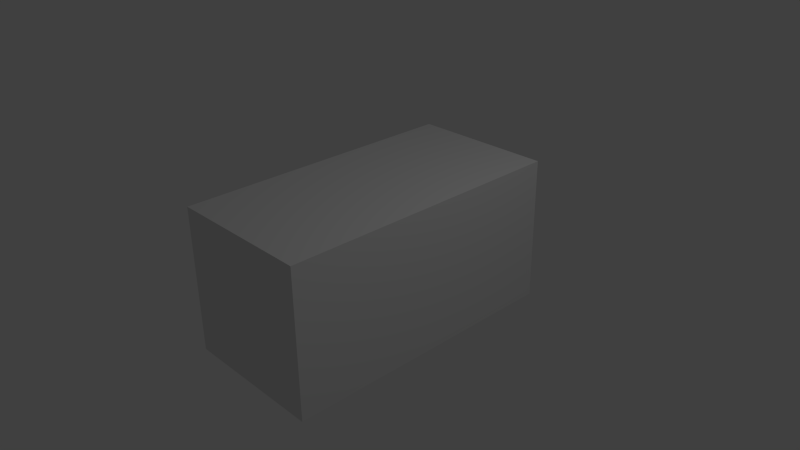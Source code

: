 # Source: block.blend  (saved by Blender 2.69.0; exported with 4.5.12 LTS)
import bpy
from mathutils import Matrix  # noqa: F401  (used for matrix-valued properties, if any)

bpy.ops.wm.read_factory_settings(use_empty=True)
scene = bpy.context.scene
scene.name = 'Scene'

# ---- collections
col_collection_1 = bpy.data.collections.new('Collection 1'); scene.collection.children.link(col_collection_1)

# ---- materials (node trees are filled in below, after node groups)
mat_material = bpy.data.materials.new('Material')
mat_material.alpha_threshold = 0.0
mat_material.use_transparent_shadow = False
mat_material.roughness = 0.5
mat_material.line_color = (0.0, 0.0, 0.0, 1.0)

# ---- material node trees

# ---- world
world_world = bpy.data.worlds.new('World'); scene.world = world_world
world_world.color = (0.05088, 0.05088, 0.05088)
world_world.use_sun_shadow = False
world_world.sun_shadow_jitter_overblur = 0.0
world_world.cycles.sampling_method = 'MANUAL'
world_world.cycles.sample_map_resolution = 256

# ---- cameras
cam_camera = bpy.data.cameras.new('Camera')
cam_camera.clip_end = 100.0
cam_camera.lens = 35.0
cam_camera.sensor_width = 32.0
cam_camera.sensor_height = 18.0
cam_camera.ortho_scale = 7.314
cam_camera.dof.focus_distance = 0.0
cam_camera.dof.aperture_fstop = 128.0

# ---- lights
light_lamp = bpy.data.lights.new('Lamp', 'POINT')
light_lamp.transmission_factor = 0.0
light_lamp.cutoff_distance = 30.0
light_lamp.energy = 100.0
light_lamp.shadow_buffer_clip_start = 1.001
light_lamp.shadow_soft_size = 0.1
light_lamp.shadow_maximum_resolution = 0.006
light_lamp.use_absolute_resolution = True
light_lamp.cycles.use_multiple_importance_sampling = False

# ---- meshes
me_cube = bpy.data.meshes.new('Cube')
me_cube.from_pydata([(1.0, 1.0, -1.0), (1.0, -1.0, -1.0), (-1.0, -1.0, -1.0), (-1.0, 1.0, -1.0), (1.0, 1.0, 1.0), (1.0, -1.0, 1.0), (-1.0, -1.0, 1.0), (-1.0, 1.0, 1.0)], [], [(0, 1, 2, 3), (4, 7, 6, 5), (0, 4, 5, 1), (1, 5, 6, 2), (2, 6, 7, 3), (4, 0, 3, 7)])
me_cube.materials.append(mat_material)
me_cube.use_remesh_preserve_volume = False
me_cube.use_remesh_preserve_attributes = False
me_cube.use_mirror_vertex_groups = False
me_cube.update()

# ---- objects
ob_cube = bpy.data.objects.new('Cube', me_cube)
ob_lamp = bpy.data.objects.new('Lamp', light_lamp)
ob_camera = bpy.data.objects.new('Camera', cam_camera)

# ---- transforms, parenting, visibility, modifiers, constraints
ob_cube.location = (0.0, 0.0, 0.0)
ob_cube.scale = (1.0, 2.0, 1.0)
ob_cube.lock_rotations_4d = False
ob_cube.empty_display_type = 'ARROWS'
ob_cube.lineart.crease_threshold = 0.0
ob_lamp.location = (4.076, 1.005, 5.904)
ob_lamp.rotation_euler = (0.6503, 0.05522, 1.866)
ob_lamp.lock_rotations_4d = False
ob_lamp.empty_display_type = 'ARROWS'
ob_lamp.color = (0.0, 0.0, 0.0, 0.0)
ob_lamp.lineart.crease_threshold = 0.0
ob_camera.location = (7.481, -6.508, 5.344)
ob_camera.rotation_euler = (1.109, 0.01082, 0.8149)
ob_camera.lock_rotations_4d = False
ob_camera.empty_display_type = 'ARROWS'
ob_camera.color = (0.0, 0.0, 0.0, 0.0)
ob_camera.display_type = 'WIRE'
ob_camera.lineart.crease_threshold = 0.0

# ---- collection membership
col_collection_1.objects.link(ob_cube)
col_collection_1.objects.link(ob_lamp)
col_collection_1.objects.link(ob_camera)

# ---- scene / render settings (as saved in the file)
scene.camera = ob_camera
scene.frame_start = 1; scene.frame_end = 250; scene.frame_set(1)
scene.render.engine = 'BLENDER_EEVEE_NEXT'
scene.render.image_settings.compression = 90
scene.render.resolution_percentage = 50
scene.render.dither_intensity = 0.0
scene.cycles.use_denoising = False
scene.cycles.samples = 10
scene.cycles.sampling_pattern = 'TABULATED_SOBOL'
scene.cycles.light_sampling_threshold = 0.0
scene.cycles.use_adaptive_sampling = False
scene.cycles.use_light_tree = False
scene.cycles.blur_glossy = 0.0
scene.cycles.volume_bounces = 1
scene.cycles.pixel_filter_type = 'GAUSSIAN'
scene.cycles.sample_clamp_indirect = 0.0
scene.view_settings.view_transform = 'Standard'
bpy.context.view_layer.update()
